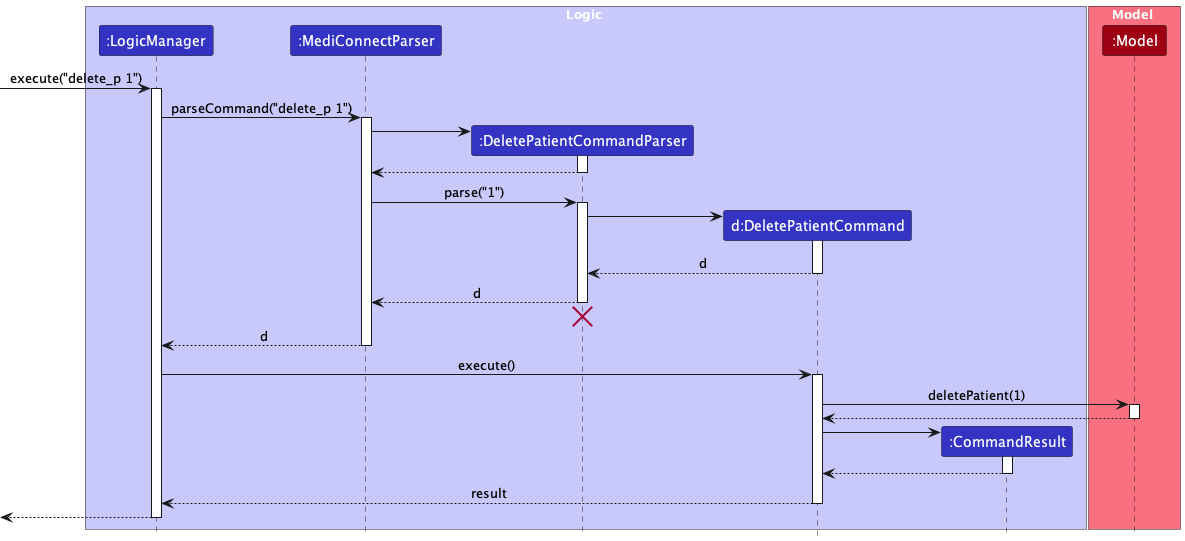

The diagram above was rendered by PlantUML. Its source (embedded in the PNG):
@startuml
!include ../style.puml
skinparam ArrowFontStyle plain

box Logic LOGIC_COLOR_T1
participant ":LogicManager" as LogicManager LOGIC_COLOR
participant ":MediConnectParser" as MediConnectParser LOGIC_COLOR
participant ":DeletePatientCommandParser" as DeletePatientCommandParser LOGIC_COLOR
participant "d:DeletePatientCommand" as DeletePatientCommand LOGIC_COLOR
participant ":CommandResult" as CommandResult LOGIC_COLOR
end box

box Model MODEL_COLOR_T1
participant ":Model" as Model MODEL_COLOR
end box

[-> LogicManager : execute("delete_p 1")
activate LogicManager

LogicManager -> MediConnectParser : parseCommand("delete_p 1")
activate MediConnectParser

create DeletePatientCommandParser
MediConnectParser -> DeletePatientCommandParser
activate DeletePatientCommandParser

DeletePatientCommandParser --> MediConnectParser
deactivate DeletePatientCommandParser

MediConnectParser -> DeletePatientCommandParser : parse("1")
activate DeletePatientCommandParser

create DeletePatientCommand
DeletePatientCommandParser -> DeletePatientCommand
activate DeletePatientCommand

DeletePatientCommand --> DeletePatientCommandParser : d
deactivate DeletePatientCommand

DeletePatientCommandParser--> MediConnectParser : d
deactivate DeletePatientCommandParser
'Hidden arrow to position the destroy marker below the end of the activation bar.
DeletePatientCommandParser -[hidden]-> MediConnectParser
destroy DeletePatientCommandParser

MediConnectParser --> LogicManager : d
deactivate MediConnectParser

LogicManager -> DeletePatientCommand : execute()
activate DeletePatientCommand

DeletePatientCommand -> Model : deletePatient(1)
activate Model

Model --> DeletePatientCommand
deactivate Model

create CommandResult
DeletePatientCommand -> CommandResult
activate CommandResult

CommandResult --> DeletePatientCommand
deactivate CommandResult

DeletePatientCommand --> LogicManager : result
deactivate DeletePatientCommand

[<--LogicManager
deactivate LogicManager
@enduml